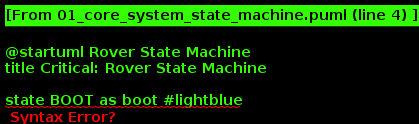

The diagram above was rendered by PlantUML. Its source (embedded in the PNG):
@startuml Rover State Machine
title Critical: Rover State Machine

state BOOT as boot #lightblue
state READY as ready #lightgreen
state TELEOP as teleop #orange
state AUTO as auto #red
state PAUSED as paused #yellow
state ESTOP as estop #darkred
state SHUTDOWN as shutdown #gray

[*] --> boot
boot --> ready : initialization_complete

ready --> teleop : manual_control_request
ready --> auto : mission_start
ready --> shutdown : power_down

teleop --> ready : control_release
teleop --> paused : pause_command
teleop --> estop : emergency_trigger

auto --> ready : mission_complete
auto --> paused : pause_command
auto --> estop : emergency_trigger

paused --> teleop : resume_manual
paused --> auto : resume_mission
paused --> ready : mission_abort

estop --> ready : emergency_reset

shutdown --> [*]

note right of estop
  **EMERGENCY CONDITIONS:**
  - Thermal overload
  - Battery critical (< 20%)
  - Motor failure
  - Communication loss
  - Geofencing breach
end note

note as N1
  **Created:** $(date)
  **Source:** src/autonomy/core/state_management/autonomy_state_machine/states.py
  **Stakeholders:** Autonomy Team, Safety Team
end note
@enduml